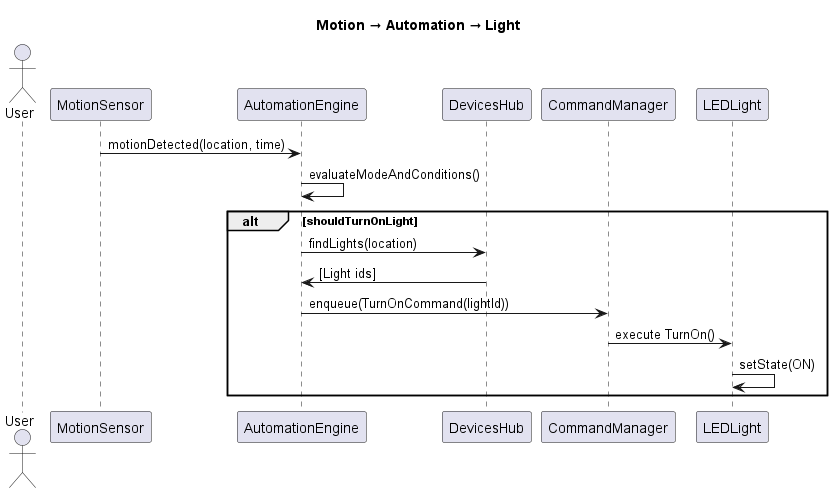

The diagram above was rendered by PlantUML. Its source (embedded in the PNG):
@startuml
title Motion → Automation → Light

actor User
participant MotionSensor
participant AutomationEngine
participant DevicesHub
participant CommandManager
participant LEDLight

MotionSensor -> AutomationEngine : motionDetected(location, time)
AutomationEngine -> AutomationEngine : evaluateModeAndConditions()
alt shouldTurnOnLight
  AutomationEngine -> DevicesHub : findLights(location)
  DevicesHub -> AutomationEngine : [Light ids]
  AutomationEngine -> CommandManager : enqueue(TurnOnCommand(lightId))
  CommandManager -> LEDLight : execute TurnOn()
  LEDLight -> LEDLight : setState(ON)
end
@enduml